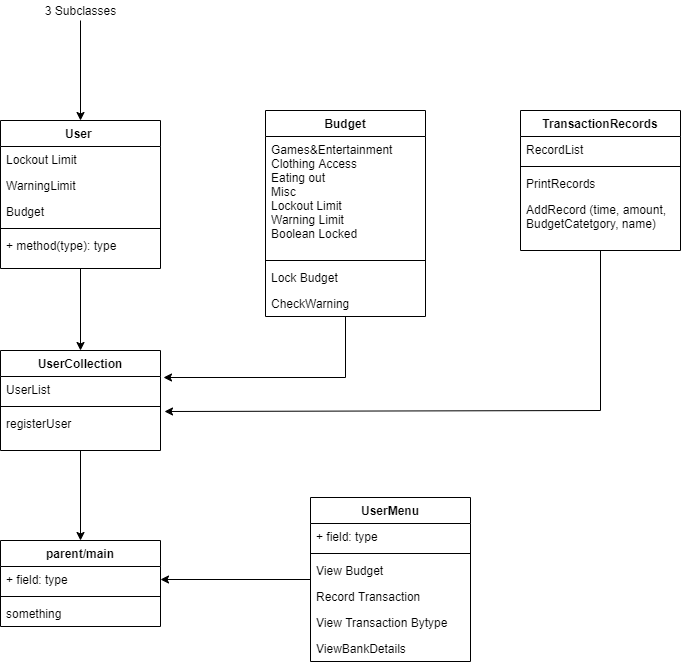

The diagram above was exported from draw.io. Its source (the exported page's mxGraphModel, read from the mxfile embedded in the PNG):
<mxGraphModel dx="1038" dy="584" grid="1" gridSize="10" guides="1" tooltips="1" connect="1" arrows="1" fold="1" page="1" pageScale="1" pageWidth="850" pageHeight="1100" math="0" shadow="0">
  <root>
    <mxCell id="0" />
    <mxCell id="1" parent="0" />
    <mxCell id="PbudEoeghDWv84kiEHFx-64" style="edgeStyle=orthogonalEdgeStyle;rounded=0;orthogonalLoop=1;jettySize=auto;html=1;entryX=0.5;entryY=0;entryDx=0;entryDy=0;" parent="1" source="PbudEoeghDWv84kiEHFx-1" target="PbudEoeghDWv84kiEHFx-32" edge="1">
      <mxGeometry relative="1" as="geometry" />
    </mxCell>
    <mxCell id="PbudEoeghDWv84kiEHFx-1" value="User " style="swimlane;fontStyle=1;align=center;verticalAlign=top;childLayout=stackLayout;horizontal=1;startSize=26;horizontalStack=0;resizeParent=1;resizeParentMax=0;resizeLast=0;collapsible=1;marginBottom=0;" parent="1" vertex="1">
      <mxGeometry x="80" y="220" width="160" height="148" as="geometry" />
    </mxCell>
    <mxCell id="PbudEoeghDWv84kiEHFx-2" value="Lockout Limit&#10;" style="text;strokeColor=none;fillColor=none;align=left;verticalAlign=top;spacingLeft=4;spacingRight=4;overflow=hidden;rotatable=0;points=[[0,0.5],[1,0.5]];portConstraint=eastwest;" parent="PbudEoeghDWv84kiEHFx-1" vertex="1">
      <mxGeometry y="26" width="160" height="26" as="geometry" />
    </mxCell>
    <mxCell id="PbudEoeghDWv84kiEHFx-31" value="WarningLimit" style="text;strokeColor=none;fillColor=none;align=left;verticalAlign=top;spacingLeft=4;spacingRight=4;overflow=hidden;rotatable=0;points=[[0,0.5],[1,0.5]];portConstraint=eastwest;" parent="PbudEoeghDWv84kiEHFx-1" vertex="1">
      <mxGeometry y="52" width="160" height="26" as="geometry" />
    </mxCell>
    <mxCell id="PbudEoeghDWv84kiEHFx-68" value="Budget" style="text;strokeColor=none;fillColor=none;align=left;verticalAlign=top;spacingLeft=4;spacingRight=4;overflow=hidden;rotatable=0;points=[[0,0.5],[1,0.5]];portConstraint=eastwest;" parent="PbudEoeghDWv84kiEHFx-1" vertex="1">
      <mxGeometry y="78" width="160" height="26" as="geometry" />
    </mxCell>
    <mxCell id="PbudEoeghDWv84kiEHFx-3" value="" style="line;strokeWidth=1;fillColor=none;align=left;verticalAlign=middle;spacingTop=-1;spacingLeft=3;spacingRight=3;rotatable=0;labelPosition=right;points=[];portConstraint=eastwest;" parent="PbudEoeghDWv84kiEHFx-1" vertex="1">
      <mxGeometry y="104" width="160" height="8" as="geometry" />
    </mxCell>
    <mxCell id="PbudEoeghDWv84kiEHFx-4" value="+ method(type): type" style="text;strokeColor=none;fillColor=none;align=left;verticalAlign=top;spacingLeft=4;spacingRight=4;overflow=hidden;rotatable=0;points=[[0,0.5],[1,0.5]];portConstraint=eastwest;" parent="PbudEoeghDWv84kiEHFx-1" vertex="1">
      <mxGeometry y="112" width="160" height="36" as="geometry" />
    </mxCell>
    <mxCell id="mmshn6g62dWT-j_fHf62-4" style="edgeStyle=orthogonalEdgeStyle;rounded=0;orthogonalLoop=1;jettySize=auto;html=1;entryX=1.018;entryY=0.054;entryDx=0;entryDy=0;entryPerimeter=0;" parent="1" source="PbudEoeghDWv84kiEHFx-9" target="PbudEoeghDWv84kiEHFx-33" edge="1">
      <mxGeometry relative="1" as="geometry">
        <mxPoint x="250" y="478" as="targetPoint" />
        <Array as="points">
          <mxPoint x="425" y="477" />
        </Array>
      </mxGeometry>
    </mxCell>
    <mxCell id="PbudEoeghDWv84kiEHFx-9" value="Budget&#10;" style="swimlane;fontStyle=1;align=center;verticalAlign=top;childLayout=stackLayout;horizontal=1;startSize=26;horizontalStack=0;resizeParent=1;resizeParentMax=0;resizeLast=0;collapsible=1;marginBottom=0;" parent="1" vertex="1">
      <mxGeometry x="345" y="210" width="160" height="206" as="geometry" />
    </mxCell>
    <mxCell id="PbudEoeghDWv84kiEHFx-10" value="Games&amp;Entertainment&#10;Clothing Access&#10;Eating out&#10;Misc &#10;Lockout Limit&#10;Warning Limit&#10;Boolean Locked" style="text;strokeColor=none;fillColor=none;align=left;verticalAlign=top;spacingLeft=4;spacingRight=4;overflow=hidden;rotatable=0;points=[[0,0.5],[1,0.5]];portConstraint=eastwest;" parent="PbudEoeghDWv84kiEHFx-9" vertex="1">
      <mxGeometry y="26" width="160" height="120" as="geometry" />
    </mxCell>
    <mxCell id="PbudEoeghDWv84kiEHFx-11" value="" style="line;strokeWidth=1;fillColor=none;align=left;verticalAlign=middle;spacingTop=-1;spacingLeft=3;spacingRight=3;rotatable=0;labelPosition=right;points=[];portConstraint=eastwest;" parent="PbudEoeghDWv84kiEHFx-9" vertex="1">
      <mxGeometry y="146" width="160" height="8" as="geometry" />
    </mxCell>
    <mxCell id="PbudEoeghDWv84kiEHFx-12" value="Lock Budget&#10;" style="text;strokeColor=none;fillColor=none;align=left;verticalAlign=top;spacingLeft=4;spacingRight=4;overflow=hidden;rotatable=0;points=[[0,0.5],[1,0.5]];portConstraint=eastwest;" parent="PbudEoeghDWv84kiEHFx-9" vertex="1">
      <mxGeometry y="154" width="160" height="26" as="geometry" />
    </mxCell>
    <mxCell id="PbudEoeghDWv84kiEHFx-44" value="CheckWarning" style="text;strokeColor=none;fillColor=none;align=left;verticalAlign=top;spacingLeft=4;spacingRight=4;overflow=hidden;rotatable=0;points=[[0,0.5],[1,0.5]];portConstraint=eastwest;" parent="PbudEoeghDWv84kiEHFx-9" vertex="1">
      <mxGeometry y="180" width="160" height="26" as="geometry" />
    </mxCell>
    <mxCell id="mmshn6g62dWT-j_fHf62-12" style="edgeStyle=orthogonalEdgeStyle;rounded=0;orthogonalLoop=1;jettySize=auto;html=1;entryX=1.023;entryY=0.025;entryDx=0;entryDy=0;entryPerimeter=0;" parent="1" source="PbudEoeghDWv84kiEHFx-13" target="PbudEoeghDWv84kiEHFx-35" edge="1">
      <mxGeometry relative="1" as="geometry">
        <mxPoint x="580" y="510" as="targetPoint" />
        <Array as="points">
          <mxPoint x="680" y="510" />
        </Array>
      </mxGeometry>
    </mxCell>
    <mxCell id="PbudEoeghDWv84kiEHFx-13" value="TransactionRecords" style="swimlane;fontStyle=1;align=center;verticalAlign=top;childLayout=stackLayout;horizontal=1;startSize=26;horizontalStack=0;resizeParent=1;resizeParentMax=0;resizeLast=0;collapsible=1;marginBottom=0;" parent="1" vertex="1">
      <mxGeometry x="600" y="210" width="160" height="140" as="geometry" />
    </mxCell>
    <mxCell id="PbudEoeghDWv84kiEHFx-14" value="RecordList" style="text;strokeColor=none;fillColor=none;align=left;verticalAlign=top;spacingLeft=4;spacingRight=4;overflow=hidden;rotatable=0;points=[[0,0.5],[1,0.5]];portConstraint=eastwest;" parent="PbudEoeghDWv84kiEHFx-13" vertex="1">
      <mxGeometry y="26" width="160" height="26" as="geometry" />
    </mxCell>
    <mxCell id="PbudEoeghDWv84kiEHFx-15" value="" style="line;strokeWidth=1;fillColor=none;align=left;verticalAlign=middle;spacingTop=-1;spacingLeft=3;spacingRight=3;rotatable=0;labelPosition=right;points=[];portConstraint=eastwest;" parent="PbudEoeghDWv84kiEHFx-13" vertex="1">
      <mxGeometry y="52" width="160" height="8" as="geometry" />
    </mxCell>
    <mxCell id="PbudEoeghDWv84kiEHFx-16" value="PrintRecords&#10;" style="text;strokeColor=none;fillColor=none;align=left;verticalAlign=top;spacingLeft=4;spacingRight=4;overflow=hidden;rotatable=0;points=[[0,0.5],[1,0.5]];portConstraint=eastwest;" parent="PbudEoeghDWv84kiEHFx-13" vertex="1">
      <mxGeometry y="60" width="160" height="26" as="geometry" />
    </mxCell>
    <mxCell id="PbudEoeghDWv84kiEHFx-45" value="AddRecord (time, amount, &#10;BudgetCatetgory, name)" style="text;strokeColor=none;fillColor=none;align=left;verticalAlign=top;spacingLeft=4;spacingRight=4;overflow=hidden;rotatable=0;points=[[0,0.5],[1,0.5]];portConstraint=eastwest;" parent="PbudEoeghDWv84kiEHFx-13" vertex="1">
      <mxGeometry y="86" width="160" height="54" as="geometry" />
    </mxCell>
    <mxCell id="PbudEoeghDWv84kiEHFx-82" style="edgeStyle=orthogonalEdgeStyle;rounded=0;orthogonalLoop=1;jettySize=auto;html=1;entryX=1;entryY=0.5;entryDx=0;entryDy=0;" parent="1" source="PbudEoeghDWv84kiEHFx-17" target="PbudEoeghDWv84kiEHFx-37" edge="1">
      <mxGeometry relative="1" as="geometry" />
    </mxCell>
    <mxCell id="PbudEoeghDWv84kiEHFx-17" value="UserMenu" style="swimlane;fontStyle=1;align=center;verticalAlign=top;childLayout=stackLayout;horizontal=1;startSize=26;horizontalStack=0;resizeParent=1;resizeParentMax=0;resizeLast=0;collapsible=1;marginBottom=0;" parent="1" vertex="1">
      <mxGeometry x="390" y="597" width="160" height="164" as="geometry" />
    </mxCell>
    <mxCell id="PbudEoeghDWv84kiEHFx-18" value="+ field: type" style="text;strokeColor=none;fillColor=none;align=left;verticalAlign=top;spacingLeft=4;spacingRight=4;overflow=hidden;rotatable=0;points=[[0,0.5],[1,0.5]];portConstraint=eastwest;" parent="PbudEoeghDWv84kiEHFx-17" vertex="1">
      <mxGeometry y="26" width="160" height="26" as="geometry" />
    </mxCell>
    <mxCell id="PbudEoeghDWv84kiEHFx-19" value="" style="line;strokeWidth=1;fillColor=none;align=left;verticalAlign=middle;spacingTop=-1;spacingLeft=3;spacingRight=3;rotatable=0;labelPosition=right;points=[];portConstraint=eastwest;" parent="PbudEoeghDWv84kiEHFx-17" vertex="1">
      <mxGeometry y="52" width="160" height="8" as="geometry" />
    </mxCell>
    <mxCell id="PbudEoeghDWv84kiEHFx-20" value="View Budget" style="text;strokeColor=none;fillColor=none;align=left;verticalAlign=top;spacingLeft=4;spacingRight=4;overflow=hidden;rotatable=0;points=[[0,0.5],[1,0.5]];portConstraint=eastwest;" parent="PbudEoeghDWv84kiEHFx-17" vertex="1">
      <mxGeometry y="60" width="160" height="26" as="geometry" />
    </mxCell>
    <mxCell id="PbudEoeghDWv84kiEHFx-52" value="Record Transaction" style="text;strokeColor=none;fillColor=none;align=left;verticalAlign=top;spacingLeft=4;spacingRight=4;overflow=hidden;rotatable=0;points=[[0,0.5],[1,0.5]];portConstraint=eastwest;" parent="PbudEoeghDWv84kiEHFx-17" vertex="1">
      <mxGeometry y="86" width="160" height="26" as="geometry" />
    </mxCell>
    <mxCell id="PbudEoeghDWv84kiEHFx-53" value="View Transaction Bytype" style="text;strokeColor=none;fillColor=none;align=left;verticalAlign=top;spacingLeft=4;spacingRight=4;overflow=hidden;rotatable=0;points=[[0,0.5],[1,0.5]];portConstraint=eastwest;" parent="PbudEoeghDWv84kiEHFx-17" vertex="1">
      <mxGeometry y="112" width="160" height="26" as="geometry" />
    </mxCell>
    <mxCell id="PbudEoeghDWv84kiEHFx-54" value="ViewBankDetails" style="text;strokeColor=none;fillColor=none;align=left;verticalAlign=top;spacingLeft=4;spacingRight=4;overflow=hidden;rotatable=0;points=[[0,0.5],[1,0.5]];portConstraint=eastwest;" parent="PbudEoeghDWv84kiEHFx-17" vertex="1">
      <mxGeometry y="138" width="160" height="26" as="geometry" />
    </mxCell>
    <mxCell id="jkqaTVDnX8oIa3SU5GXx-1" style="edgeStyle=orthogonalEdgeStyle;rounded=0;orthogonalLoop=1;jettySize=auto;html=1;entryX=0.5;entryY=0;entryDx=0;entryDy=0;" edge="1" parent="1" source="PbudEoeghDWv84kiEHFx-32" target="PbudEoeghDWv84kiEHFx-36">
      <mxGeometry relative="1" as="geometry" />
    </mxCell>
    <mxCell id="PbudEoeghDWv84kiEHFx-32" value="UserCollection" style="swimlane;fontStyle=1;align=center;verticalAlign=top;childLayout=stackLayout;horizontal=1;startSize=26;horizontalStack=0;resizeParent=1;resizeParentMax=0;resizeLast=0;collapsible=1;marginBottom=0;" parent="1" vertex="1">
      <mxGeometry x="80" y="450" width="160" height="100" as="geometry" />
    </mxCell>
    <mxCell id="PbudEoeghDWv84kiEHFx-33" value="UserList" style="text;strokeColor=none;fillColor=none;align=left;verticalAlign=top;spacingLeft=4;spacingRight=4;overflow=hidden;rotatable=0;points=[[0,0.5],[1,0.5]];portConstraint=eastwest;" parent="PbudEoeghDWv84kiEHFx-32" vertex="1">
      <mxGeometry y="26" width="160" height="26" as="geometry" />
    </mxCell>
    <mxCell id="PbudEoeghDWv84kiEHFx-34" value="" style="line;strokeWidth=1;fillColor=none;align=left;verticalAlign=middle;spacingTop=-1;spacingLeft=3;spacingRight=3;rotatable=0;labelPosition=right;points=[];portConstraint=eastwest;" parent="PbudEoeghDWv84kiEHFx-32" vertex="1">
      <mxGeometry y="52" width="160" height="8" as="geometry" />
    </mxCell>
    <mxCell id="PbudEoeghDWv84kiEHFx-35" value="registerUser" style="text;strokeColor=none;fillColor=none;align=left;verticalAlign=top;spacingLeft=4;spacingRight=4;overflow=hidden;rotatable=0;points=[[0,0.5],[1,0.5]];portConstraint=eastwest;" parent="PbudEoeghDWv84kiEHFx-32" vertex="1">
      <mxGeometry y="60" width="160" height="40" as="geometry" />
    </mxCell>
    <mxCell id="PbudEoeghDWv84kiEHFx-36" value="parent/main" style="swimlane;fontStyle=1;align=center;verticalAlign=top;childLayout=stackLayout;horizontal=1;startSize=26;horizontalStack=0;resizeParent=1;resizeParentMax=0;resizeLast=0;collapsible=1;marginBottom=0;" parent="1" vertex="1">
      <mxGeometry x="80" y="640" width="160" height="86" as="geometry" />
    </mxCell>
    <mxCell id="PbudEoeghDWv84kiEHFx-37" value="+ field: type" style="text;strokeColor=none;fillColor=none;align=left;verticalAlign=top;spacingLeft=4;spacingRight=4;overflow=hidden;rotatable=0;points=[[0,0.5],[1,0.5]];portConstraint=eastwest;" parent="PbudEoeghDWv84kiEHFx-36" vertex="1">
      <mxGeometry y="26" width="160" height="26" as="geometry" />
    </mxCell>
    <mxCell id="PbudEoeghDWv84kiEHFx-38" value="" style="line;strokeWidth=1;fillColor=none;align=left;verticalAlign=middle;spacingTop=-1;spacingLeft=3;spacingRight=3;rotatable=0;labelPosition=right;points=[];portConstraint=eastwest;" parent="PbudEoeghDWv84kiEHFx-36" vertex="1">
      <mxGeometry y="52" width="160" height="8" as="geometry" />
    </mxCell>
    <mxCell id="PbudEoeghDWv84kiEHFx-39" value="something" style="text;strokeColor=none;fillColor=none;align=left;verticalAlign=top;spacingLeft=4;spacingRight=4;overflow=hidden;rotatable=0;points=[[0,0.5],[1,0.5]];portConstraint=eastwest;" parent="PbudEoeghDWv84kiEHFx-36" vertex="1">
      <mxGeometry y="60" width="160" height="26" as="geometry" />
    </mxCell>
    <mxCell id="PbudEoeghDWv84kiEHFx-56" value="" style="edgeStyle=orthogonalEdgeStyle;rounded=0;orthogonalLoop=1;jettySize=auto;html=1;entryX=0.5;entryY=0;entryDx=0;entryDy=0;" parent="1" source="PbudEoeghDWv84kiEHFx-51" target="PbudEoeghDWv84kiEHFx-1" edge="1">
      <mxGeometry relative="1" as="geometry">
        <mxPoint x="255" y="281" as="targetPoint" />
      </mxGeometry>
    </mxCell>
    <mxCell id="PbudEoeghDWv84kiEHFx-51" value="3 Subclasses" style="text;html=1;align=center;verticalAlign=middle;resizable=0;points=[];autosize=1;" parent="1" vertex="1">
      <mxGeometry x="115" y="100" width="90" height="20" as="geometry" />
    </mxCell>
  </root>
</mxGraphModel>